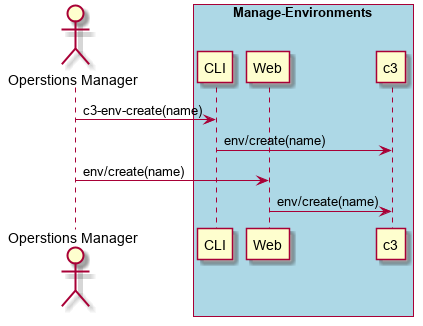

The diagram above was rendered by PlantUML. Its source (embedded in the PNG):
@startuml
Actor "Operstions Manager" as A

box "Manage-Environments" #lightblue
participant CLI as CLI
participant Web as Web
participant "c3" as S
A -> CLI : c3-env-create(name)
CLI -> S : env/create(name)
A -> Web : env/create(name)
Web -> S : env/create(name)
end box

@enduml